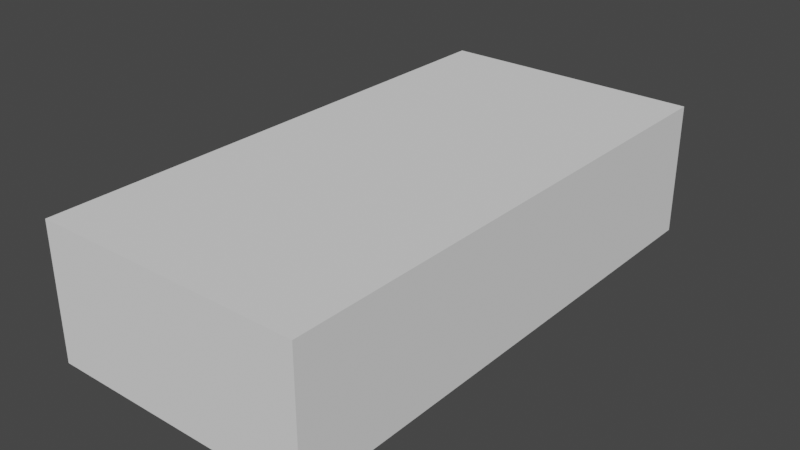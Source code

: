 # Source: trigger.blend  (saved by Blender 3.1.7; exported with 4.5.12 LTS)
import bpy
from mathutils import Matrix  # noqa: F401  (used for matrix-valued properties, if any)

bpy.ops.wm.read_factory_settings(use_empty=True)
scene = bpy.context.scene
scene.name = 'Scene'

# ---- collections
col_collection = bpy.data.collections.new('Collection'); scene.collection.children.link(col_collection)

# ---- world
world_world = bpy.data.worlds.new('World'); scene.world = world_world
world_world.use_nodes = True; world_world.node_tree.nodes.clear()
_N = world_world.node_tree.nodes; _L = world_world.node_tree.links
n0 = _N.new('ShaderNodeOutputWorld'); n0.name = 'World Output'; n0.location = (300, 300)
n1 = _N.new('ShaderNodeBackground'); n1.name = 'Background'; n1.location = (10, 300)
n1.inputs[0].default_value = (0.05088, 0.05088, 0.05088, 1.0)
_L.new(n1.outputs[0], n0.inputs[0])
n0.is_active_output = True
world_world.color = (0.05088, 0.05088, 0.05088)
world_world.use_sun_shadow = False
world_world.sun_shadow_jitter_overblur = 0.0

# ---- meshes
me_cube = bpy.data.meshes.new('Cube')
me_cube.from_pydata([(-1.0, -1.0, -1.0), (-1.0, -1.0, 1.0), (-1.0, 1.0, -1.0), (-1.0, 1.0, 1.0), (1.0, -1.0, -1.0), (1.0, -1.0, 1.0), (1.0, 1.0, -1.0), (1.0, 1.0, 1.0)], [], [(0, 1, 3, 2), (2, 3, 7, 6), (6, 7, 5, 4), (4, 5, 1, 0), (2, 6, 4, 0), (7, 3, 1, 5)])
_uv = me_cube.uv_layers.new(name='UVMap')
_uv.uv.foreach_set('vector', [0.375, 0.0, 0.625, 0.0, 0.625, 0.25, 0.375, 0.25, 0.375, 0.25, 0.625, 0.25, 0.625, 0.5, 0.375, 0.5, 0.375, 0.5, 0.625, 0.5, 0.625, 0.75, 0.375, 0.75, 0.375, 0.75, 0.625, 0.75, 0.625, 1.0, 0.375, 1.0, 0.125, 0.5, 0.375, 0.5, 0.375, 0.75, 0.125, 0.75, 0.625, 0.5, 0.875, 0.5, 0.875, 0.75, 0.625, 0.75])
me_cube.use_remesh_fix_poles = True
me_cube.use_remesh_preserve_attributes = False
me_cube.update()

# ---- objects
ob_spawn = bpy.data.objects.new('$Spawn', me_cube)

# ---- transforms, parenting, visibility, modifiers, constraints
ob_spawn.location = (-22.0, -14.0, 0.01)
ob_spawn.scale = (8.0, 16.0, 4.0)
ob_spawn.display_type = 'WIRE'

# ---- collection membership
col_collection.objects.link(ob_spawn)

# ---- scene / render settings (as saved in the file)
scene.frame_start = 1; scene.frame_end = 250; scene.frame_set(1)
scene.render.engine = 'BLENDER_EEVEE_NEXT'
scene.cycles.sampling_pattern = 'TABULATED_SOBOL'
scene.cycles.use_light_tree = False
scene.view_settings.view_transform = 'Filmic'
bpy.context.view_layer.update()

# ---- added for rendering (the .blend has no active camera and no usable light): camera, sun
cam_auto = bpy.data.cameras.new('AutoCamera')
cam_auto.lens = 50.0
cam_auto.sensor_width = 36.0
cam_auto.clip_end = 1000.0
ob_auto_camera = bpy.data.objects.new('AutoCamera', cam_auto)
scene.collection.objects.link(ob_auto_camera)
ob_auto_camera.location = (11.9193, -54.7032, 27.1454)
ob_auto_camera.rotation_euler = (1.09748, -7.21219e-08, 0.694738)
scene.camera = ob_auto_camera
light_auto_sun = bpy.data.lights.new('AutoSun', 'SUN')
light_auto_sun.energy = 3.0
light_auto_sun.angle = 0.0523599
ob_auto_sun = bpy.data.objects.new('AutoSun', light_auto_sun)
scene.collection.objects.link(ob_auto_sun)
ob_auto_sun.rotation_euler = (0.872665, 0.174533, 0.523599)
bpy.context.view_layer.update()
